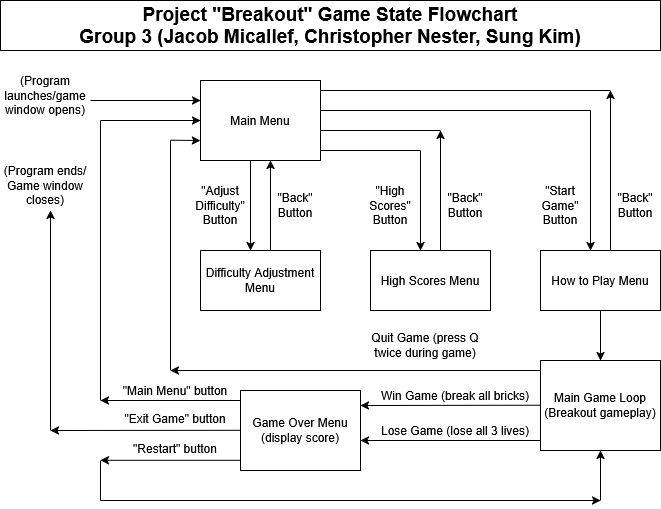

The diagram above was exported from draw.io. Its source (the exported page's mxGraphModel, read from the mxfile embedded in the PNG):
<mxGraphModel dx="1044" dy="544" grid="1" gridSize="10" guides="1" tooltips="1" connect="1" arrows="1" fold="1" page="1" pageScale="1" pageWidth="850" pageHeight="1100" math="0" shadow="0">
  <root>
    <mxCell id="0" />
    <mxCell id="1" parent="0" />
    <mxCell id="wdhFVKG3JHV571OrvWq3-1" value="Difficulty Adjustment Menu" style="rounded=0;whiteSpace=wrap;html=1;" vertex="1" parent="1">
      <mxGeometry x="220" y="280" width="120" height="60" as="geometry" />
    </mxCell>
    <mxCell id="wdhFVKG3JHV571OrvWq3-2" value="Main Menu" style="rounded=0;whiteSpace=wrap;html=1;" vertex="1" parent="1">
      <mxGeometry x="220" y="110" width="120" height="80" as="geometry" />
    </mxCell>
    <mxCell id="wdhFVKG3JHV571OrvWq3-3" value="" style="endArrow=classic;html=1;rounded=0;exitX=0.25;exitY=1;exitDx=0;exitDy=0;entryX=0.25;entryY=0;entryDx=0;entryDy=0;" edge="1" parent="1">
      <mxGeometry width="50" height="50" relative="1" as="geometry">
        <mxPoint x="270" y="190" as="sourcePoint" />
        <mxPoint x="270" y="280" as="targetPoint" />
      </mxGeometry>
    </mxCell>
    <mxCell id="wdhFVKG3JHV571OrvWq3-4" value="" style="endArrow=classic;html=1;rounded=0;exitX=0.75;exitY=0;exitDx=0;exitDy=0;entryX=0.75;entryY=1;entryDx=0;entryDy=0;" edge="1" parent="1">
      <mxGeometry width="50" height="50" relative="1" as="geometry">
        <mxPoint x="290" y="280" as="sourcePoint" />
        <mxPoint x="290" y="190" as="targetPoint" />
      </mxGeometry>
    </mxCell>
    <mxCell id="wdhFVKG3JHV571OrvWq3-5" value="&lt;div&gt;&quot;Back&quot;&lt;/div&gt;&lt;div&gt;Button&lt;/div&gt;" style="text;html=1;align=center;verticalAlign=middle;whiteSpace=wrap;rounded=0;" vertex="1" parent="1">
      <mxGeometry x="290" y="220" width="50" height="30" as="geometry" />
    </mxCell>
    <mxCell id="wdhFVKG3JHV571OrvWq3-6" value="&lt;div&gt;&quot;Adjust Difficulty&quot;&lt;/div&gt;&lt;div&gt;Button&lt;/div&gt;" style="text;html=1;align=center;verticalAlign=middle;whiteSpace=wrap;rounded=0;" vertex="1" parent="1">
      <mxGeometry x="210" y="220" width="60" height="30" as="geometry" />
    </mxCell>
    <mxCell id="wdhFVKG3JHV571OrvWq3-8" value="" style="endArrow=none;html=1;rounded=0;exitX=1;exitY=0.25;exitDx=0;exitDy=0;" edge="1" parent="1">
      <mxGeometry width="50" height="50" relative="1" as="geometry">
        <mxPoint x="340" y="120" as="sourcePoint" />
        <mxPoint x="630" y="120" as="targetPoint" />
        <Array as="points">
          <mxPoint x="390" y="120" />
        </Array>
      </mxGeometry>
    </mxCell>
    <mxCell id="wdhFVKG3JHV571OrvWq3-9" value="" style="endArrow=none;html=1;rounded=0;exitX=1;exitY=0.5;exitDx=0;exitDy=0;" edge="1" parent="1">
      <mxGeometry width="50" height="50" relative="1" as="geometry">
        <mxPoint x="340" y="140" as="sourcePoint" />
        <mxPoint x="610" y="140" as="targetPoint" />
      </mxGeometry>
    </mxCell>
    <mxCell id="wdhFVKG3JHV571OrvWq3-10" value="" style="endArrow=none;html=1;rounded=0;exitX=1;exitY=0.75;exitDx=0;exitDy=0;" edge="1" parent="1">
      <mxGeometry width="50" height="50" relative="1" as="geometry">
        <mxPoint x="340" y="160" as="sourcePoint" />
        <mxPoint x="460" y="160" as="targetPoint" />
      </mxGeometry>
    </mxCell>
    <mxCell id="wdhFVKG3JHV571OrvWq3-12" value="" style="endArrow=none;html=1;rounded=0;exitX=1;exitY=0.75;exitDx=0;exitDy=0;" edge="1" parent="1">
      <mxGeometry width="50" height="50" relative="1" as="geometry">
        <mxPoint x="340" y="180" as="sourcePoint" />
        <mxPoint x="440" y="180" as="targetPoint" />
      </mxGeometry>
    </mxCell>
    <mxCell id="wdhFVKG3JHV571OrvWq3-13" value="High Scores Menu" style="rounded=0;whiteSpace=wrap;html=1;" vertex="1" parent="1">
      <mxGeometry x="390" y="280" width="120" height="60" as="geometry" />
    </mxCell>
    <mxCell id="wdhFVKG3JHV571OrvWq3-14" value="" style="endArrow=classic;html=1;rounded=0;entryX=0.25;entryY=0;entryDx=0;entryDy=0;" edge="1" parent="1">
      <mxGeometry width="50" height="50" relative="1" as="geometry">
        <mxPoint x="440" y="180" as="sourcePoint" />
        <mxPoint x="440" y="280" as="targetPoint" />
      </mxGeometry>
    </mxCell>
    <mxCell id="wdhFVKG3JHV571OrvWq3-15" value="" style="endArrow=classic;html=1;rounded=0;exitX=0.75;exitY=0;exitDx=0;exitDy=0;" edge="1" parent="1">
      <mxGeometry width="50" height="50" relative="1" as="geometry">
        <mxPoint x="460" y="280" as="sourcePoint" />
        <mxPoint x="460" y="160" as="targetPoint" />
      </mxGeometry>
    </mxCell>
    <mxCell id="wdhFVKG3JHV571OrvWq3-16" value="&lt;div&gt;&quot;Back&quot;&lt;/div&gt;&lt;div&gt;Button&lt;/div&gt;" style="text;html=1;align=center;verticalAlign=middle;whiteSpace=wrap;rounded=0;" vertex="1" parent="1">
      <mxGeometry x="460" y="220" width="50" height="30" as="geometry" />
    </mxCell>
    <mxCell id="wdhFVKG3JHV571OrvWq3-17" value="&lt;div&gt;&quot;High Scores&quot;&lt;/div&gt;&lt;div&gt;Button&lt;/div&gt;" style="text;html=1;align=center;verticalAlign=middle;whiteSpace=wrap;rounded=0;" vertex="1" parent="1">
      <mxGeometry x="380" y="220" width="60" height="30" as="geometry" />
    </mxCell>
    <mxCell id="wdhFVKG3JHV571OrvWq3-18" value="How to Play Menu" style="rounded=0;whiteSpace=wrap;html=1;" vertex="1" parent="1">
      <mxGeometry x="560" y="280" width="120" height="60" as="geometry" />
    </mxCell>
    <mxCell id="wdhFVKG3JHV571OrvWq3-19" value="" style="endArrow=classic;html=1;rounded=0;entryX=0.25;entryY=0;entryDx=0;entryDy=0;" edge="1" parent="1">
      <mxGeometry width="50" height="50" relative="1" as="geometry">
        <mxPoint x="610" y="140" as="sourcePoint" />
        <mxPoint x="610" y="280" as="targetPoint" />
      </mxGeometry>
    </mxCell>
    <mxCell id="wdhFVKG3JHV571OrvWq3-20" value="" style="endArrow=classic;html=1;rounded=0;exitX=0.75;exitY=0;exitDx=0;exitDy=0;" edge="1" parent="1">
      <mxGeometry width="50" height="50" relative="1" as="geometry">
        <mxPoint x="630" y="280" as="sourcePoint" />
        <mxPoint x="630" y="120" as="targetPoint" />
      </mxGeometry>
    </mxCell>
    <mxCell id="wdhFVKG3JHV571OrvWq3-21" value="&lt;div&gt;&quot;Back&quot;&lt;/div&gt;&lt;div&gt;Button&lt;/div&gt;" style="text;html=1;align=center;verticalAlign=middle;whiteSpace=wrap;rounded=0;" vertex="1" parent="1">
      <mxGeometry x="630" y="220" width="50" height="30" as="geometry" />
    </mxCell>
    <mxCell id="wdhFVKG3JHV571OrvWq3-22" value="&lt;div&gt;&quot;Start Game&quot;&lt;/div&gt;&lt;div&gt;Button&lt;/div&gt;" style="text;html=1;align=center;verticalAlign=middle;whiteSpace=wrap;rounded=0;" vertex="1" parent="1">
      <mxGeometry x="550" y="220" width="60" height="30" as="geometry" />
    </mxCell>
    <mxCell id="wdhFVKG3JHV571OrvWq3-23" value="" style="endArrow=classic;html=1;rounded=0;exitX=0.5;exitY=1;exitDx=0;exitDy=0;" edge="1" parent="1" source="wdhFVKG3JHV571OrvWq3-18">
      <mxGeometry width="50" height="50" relative="1" as="geometry">
        <mxPoint x="620" y="400" as="sourcePoint" />
        <mxPoint x="620" y="390" as="targetPoint" />
      </mxGeometry>
    </mxCell>
    <mxCell id="wdhFVKG3JHV571OrvWq3-25" value="Main Game Loop (Breakout gameplay)" style="rounded=0;whiteSpace=wrap;html=1;" vertex="1" parent="1">
      <mxGeometry x="560" y="390" width="120" height="90" as="geometry" />
    </mxCell>
    <mxCell id="wdhFVKG3JHV571OrvWq3-26" value="" style="endArrow=classic;html=1;rounded=0;exitX=0;exitY=0.25;exitDx=0;exitDy=0;" edge="1" parent="1">
      <mxGeometry width="50" height="50" relative="1" as="geometry">
        <mxPoint x="560" y="400" as="sourcePoint" />
        <mxPoint x="190" y="400" as="targetPoint" />
      </mxGeometry>
    </mxCell>
    <mxCell id="wdhFVKG3JHV571OrvWq3-27" value="" style="endArrow=classic;html=1;rounded=0;exitX=0;exitY=0.5;exitDx=0;exitDy=0;" edge="1" parent="1">
      <mxGeometry width="50" height="50" relative="1" as="geometry">
        <mxPoint x="560" y="434.71" as="sourcePoint" />
        <mxPoint x="380" y="435" as="targetPoint" />
      </mxGeometry>
    </mxCell>
    <mxCell id="wdhFVKG3JHV571OrvWq3-28" value="" style="endArrow=classic;html=1;rounded=0;exitX=0;exitY=0.5;exitDx=0;exitDy=0;" edge="1" parent="1">
      <mxGeometry width="50" height="50" relative="1" as="geometry">
        <mxPoint x="560" y="470" as="sourcePoint" />
        <mxPoint x="380" y="470" as="targetPoint" />
      </mxGeometry>
    </mxCell>
    <mxCell id="wdhFVKG3JHV571OrvWq3-29" value="" style="endArrow=none;html=1;rounded=0;" edge="1" parent="1">
      <mxGeometry width="50" height="50" relative="1" as="geometry">
        <mxPoint x="190" y="400" as="sourcePoint" />
        <mxPoint x="190" y="170" as="targetPoint" />
      </mxGeometry>
    </mxCell>
    <mxCell id="wdhFVKG3JHV571OrvWq3-30" value="" style="endArrow=classic;html=1;rounded=0;entryX=0;entryY=0.5;entryDx=0;entryDy=0;" edge="1" parent="1">
      <mxGeometry width="50" height="50" relative="1" as="geometry">
        <mxPoint x="190" y="169.71" as="sourcePoint" />
        <mxPoint x="220" y="170" as="targetPoint" />
      </mxGeometry>
    </mxCell>
    <mxCell id="wdhFVKG3JHV571OrvWq3-31" value="Quit Game (press Q twice during game)" style="text;html=1;align=center;verticalAlign=middle;whiteSpace=wrap;rounded=0;" vertex="1" parent="1">
      <mxGeometry x="390" y="360" width="110" height="30" as="geometry" />
    </mxCell>
    <mxCell id="wdhFVKG3JHV571OrvWq3-32" value="Win Game (break all bricks)" style="text;html=1;align=center;verticalAlign=middle;whiteSpace=wrap;rounded=0;" vertex="1" parent="1">
      <mxGeometry x="390" y="410" width="170" height="30" as="geometry" />
    </mxCell>
    <mxCell id="wdhFVKG3JHV571OrvWq3-34" value="Lose Game (lose all 3 lives)" style="text;html=1;align=center;verticalAlign=middle;whiteSpace=wrap;rounded=0;" vertex="1" parent="1">
      <mxGeometry x="390" y="450" width="170" height="20" as="geometry" />
    </mxCell>
    <mxCell id="wdhFVKG3JHV571OrvWq3-35" value="Game Over Menu (display score)" style="rounded=0;whiteSpace=wrap;html=1;" vertex="1" parent="1">
      <mxGeometry x="260" y="420" width="120" height="80" as="geometry" />
    </mxCell>
    <mxCell id="wdhFVKG3JHV571OrvWq3-38" value="" style="endArrow=none;html=1;rounded=0;" edge="1" parent="1">
      <mxGeometry width="50" height="50" relative="1" as="geometry">
        <mxPoint x="120" y="430" as="sourcePoint" />
        <mxPoint x="120" y="150" as="targetPoint" />
      </mxGeometry>
    </mxCell>
    <mxCell id="wdhFVKG3JHV571OrvWq3-39" value="" style="endArrow=classic;html=1;rounded=0;entryX=0;entryY=0.25;entryDx=0;entryDy=0;" edge="1" parent="1">
      <mxGeometry width="50" height="50" relative="1" as="geometry">
        <mxPoint x="120" y="150" as="sourcePoint" />
        <mxPoint x="220" y="150" as="targetPoint" />
      </mxGeometry>
    </mxCell>
    <mxCell id="wdhFVKG3JHV571OrvWq3-40" value="&quot;Main Menu&quot; button" style="text;html=1;align=center;verticalAlign=middle;whiteSpace=wrap;rounded=0;" vertex="1" parent="1">
      <mxGeometry x="140" y="410" width="110" height="20" as="geometry" />
    </mxCell>
    <mxCell id="wdhFVKG3JHV571OrvWq3-41" value="" style="endArrow=classic;html=1;rounded=0;exitX=0;exitY=0.25;exitDx=0;exitDy=0;" edge="1" parent="1">
      <mxGeometry width="50" height="50" relative="1" as="geometry">
        <mxPoint x="260" y="489.8" as="sourcePoint" />
        <mxPoint x="120" y="489.8" as="targetPoint" />
      </mxGeometry>
    </mxCell>
    <mxCell id="wdhFVKG3JHV571OrvWq3-42" value="&quot;Restart&quot; button" style="text;html=1;align=center;verticalAlign=middle;whiteSpace=wrap;rounded=0;" vertex="1" parent="1">
      <mxGeometry x="140" y="470" width="110" height="15" as="geometry" />
    </mxCell>
    <mxCell id="wdhFVKG3JHV571OrvWq3-43" value="" style="endArrow=none;html=1;rounded=0;" edge="1" parent="1">
      <mxGeometry width="50" height="50" relative="1" as="geometry">
        <mxPoint x="120" y="530" as="sourcePoint" />
        <mxPoint x="120" y="490" as="targetPoint" />
      </mxGeometry>
    </mxCell>
    <mxCell id="wdhFVKG3JHV571OrvWq3-45" value="" style="endArrow=classic;html=1;rounded=0;" edge="1" parent="1">
      <mxGeometry width="50" height="50" relative="1" as="geometry">
        <mxPoint x="120" y="530" as="sourcePoint" />
        <mxPoint x="620" y="530" as="targetPoint" />
      </mxGeometry>
    </mxCell>
    <mxCell id="wdhFVKG3JHV571OrvWq3-46" value="" style="endArrow=classic;html=1;rounded=0;entryX=0.5;entryY=1;entryDx=0;entryDy=0;" edge="1" parent="1" target="wdhFVKG3JHV571OrvWq3-25">
      <mxGeometry width="50" height="50" relative="1" as="geometry">
        <mxPoint x="620" y="530" as="sourcePoint" />
        <mxPoint x="540" y="440" as="targetPoint" />
      </mxGeometry>
    </mxCell>
    <mxCell id="wdhFVKG3JHV571OrvWq3-48" value="" style="endArrow=classic;html=1;rounded=0;exitX=0;exitY=0.25;exitDx=0;exitDy=0;" edge="1" parent="1">
      <mxGeometry width="50" height="50" relative="1" as="geometry">
        <mxPoint x="260" y="430" as="sourcePoint" />
        <mxPoint x="120" y="430" as="targetPoint" />
      </mxGeometry>
    </mxCell>
    <mxCell id="wdhFVKG3JHV571OrvWq3-52" value="" style="endArrow=classic;html=1;rounded=0;" edge="1" parent="1">
      <mxGeometry width="50" height="50" relative="1" as="geometry">
        <mxPoint x="260" y="459.8" as="sourcePoint" />
        <mxPoint x="70" y="460" as="targetPoint" />
      </mxGeometry>
    </mxCell>
    <mxCell id="wdhFVKG3JHV571OrvWq3-55" value="&quot;Exit Game&quot; button" style="text;html=1;align=center;verticalAlign=middle;whiteSpace=wrap;rounded=0;" vertex="1" parent="1">
      <mxGeometry x="140" y="440" width="110" height="15" as="geometry" />
    </mxCell>
    <mxCell id="wdhFVKG3JHV571OrvWq3-56" value="(Program ends/ Game window closes)" style="text;html=1;align=center;verticalAlign=middle;whiteSpace=wrap;rounded=0;" vertex="1" parent="1">
      <mxGeometry x="20" y="200" width="90" height="30" as="geometry" />
    </mxCell>
    <mxCell id="wdhFVKG3JHV571OrvWq3-57" value="" style="endArrow=classic;html=1;rounded=0;" edge="1" parent="1">
      <mxGeometry width="50" height="50" relative="1" as="geometry">
        <mxPoint x="70" y="460" as="sourcePoint" />
        <mxPoint x="70" y="240" as="targetPoint" />
      </mxGeometry>
    </mxCell>
    <mxCell id="wdhFVKG3JHV571OrvWq3-58" value="(Program launches/game window opens)" style="text;html=1;align=center;verticalAlign=middle;whiteSpace=wrap;rounded=0;" vertex="1" parent="1">
      <mxGeometry x="20" y="110" width="90" height="30" as="geometry" />
    </mxCell>
    <mxCell id="wdhFVKG3JHV571OrvWq3-59" value="" style="endArrow=classic;html=1;rounded=0;entryX=0;entryY=0.25;entryDx=0;entryDy=0;" edge="1" parent="1" target="wdhFVKG3JHV571OrvWq3-2">
      <mxGeometry width="50" height="50" relative="1" as="geometry">
        <mxPoint x="110" y="130" as="sourcePoint" />
        <mxPoint x="150" y="60" as="targetPoint" />
      </mxGeometry>
    </mxCell>
    <mxCell id="wdhFVKG3JHV571OrvWq3-60" value="&lt;div&gt;&lt;font style=&quot;font-size: 19px;&quot;&gt;&lt;b&gt;Project &quot;Breakout&quot; Game State Flowchart&lt;/b&gt;&lt;/font&gt;&lt;/div&gt;&lt;div&gt;&lt;font style=&quot;font-size: 19px;&quot;&gt;&lt;b&gt;Group 3 (Jacob Micallef, Christopher Nester, Sung Kim)&lt;/b&gt;&lt;/font&gt;&lt;/div&gt;" style="text;html=1;align=center;verticalAlign=middle;whiteSpace=wrap;rounded=0;strokeColor=default;" vertex="1" parent="1">
      <mxGeometry x="20" y="30" width="660" height="50" as="geometry" />
    </mxCell>
  </root>
</mxGraphModel>